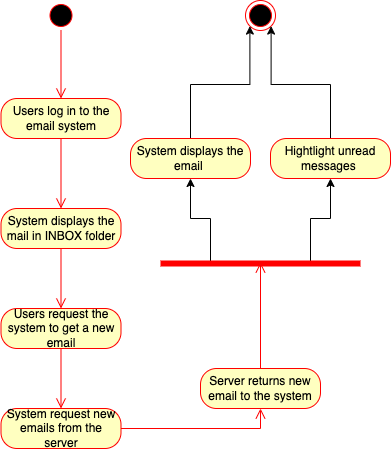

The diagram above was exported from draw.io. Its source (the exported page's mxGraphModel, read from the mxfile embedded in the PNG):
<mxGraphModel dx="572" dy="594" grid="1" gridSize="10" guides="1" tooltips="1" connect="1" arrows="1" fold="1" page="1" pageScale="1" pageWidth="850" pageHeight="1100" math="0" shadow="0">
  <root>
    <mxCell id="0" />
    <mxCell id="1" parent="0" />
    <mxCell id="ZcurlR4DLi2xuNs6WnGb-1" value="" style="ellipse;html=1;shape=endState;fillColor=#000000;strokeColor=#ff0000;" vertex="1" parent="1">
      <mxGeometry x="265" y="62" width="30" height="30" as="geometry" />
    </mxCell>
    <mxCell id="ZcurlR4DLi2xuNs6WnGb-8" value="System displays the mail in INBOX folder" style="rounded=1;whiteSpace=wrap;html=1;arcSize=40;fontColor=#000000;fillColor=#ffffc0;strokeColor=#ff0000;" vertex="1" parent="1">
      <mxGeometry x="20.5" y="270" width="120" height="40" as="geometry" />
    </mxCell>
    <mxCell id="ZcurlR4DLi2xuNs6WnGb-9" value="" style="edgeStyle=orthogonalEdgeStyle;html=1;verticalAlign=bottom;endArrow=open;endSize=8;strokeColor=#ff0000;rounded=0;entryX=0.5;entryY=0;entryDx=0;entryDy=0;" edge="1" source="ZcurlR4DLi2xuNs6WnGb-8" parent="1" target="ZcurlR4DLi2xuNs6WnGb-14">
      <mxGeometry relative="1" as="geometry">
        <mxPoint x="300" y="290" as="targetPoint" />
      </mxGeometry>
    </mxCell>
    <mxCell id="ZcurlR4DLi2xuNs6WnGb-10" value="" style="ellipse;html=1;shape=startState;fillColor=#000000;strokeColor=#ff0000;" vertex="1" parent="1">
      <mxGeometry x="65.5" y="62" width="30" height="30" as="geometry" />
    </mxCell>
    <mxCell id="ZcurlR4DLi2xuNs6WnGb-11" value="" style="edgeStyle=orthogonalEdgeStyle;html=1;verticalAlign=bottom;endArrow=open;endSize=8;strokeColor=#ff0000;rounded=0;entryX=0.5;entryY=0;entryDx=0;entryDy=0;exitX=0.5;exitY=1;exitDx=0;exitDy=0;" edge="1" source="ZcurlR4DLi2xuNs6WnGb-10" parent="1" target="ZcurlR4DLi2xuNs6WnGb-12">
      <mxGeometry relative="1" as="geometry">
        <mxPoint x="80.5" y="140" as="targetPoint" />
        <mxPoint x="150" y="110" as="sourcePoint" />
      </mxGeometry>
    </mxCell>
    <mxCell id="ZcurlR4DLi2xuNs6WnGb-12" value="Users log in to the email system" style="rounded=1;whiteSpace=wrap;html=1;arcSize=40;fontColor=#000000;fillColor=#ffffc0;strokeColor=#ff0000;" vertex="1" parent="1">
      <mxGeometry x="20.5" y="160" width="120" height="40" as="geometry" />
    </mxCell>
    <mxCell id="ZcurlR4DLi2xuNs6WnGb-13" value="" style="edgeStyle=orthogonalEdgeStyle;html=1;verticalAlign=bottom;endArrow=open;endSize=8;strokeColor=#ff0000;rounded=0;entryX=0.5;entryY=0;entryDx=0;entryDy=0;" edge="1" source="ZcurlR4DLi2xuNs6WnGb-12" parent="1" target="ZcurlR4DLi2xuNs6WnGb-8">
      <mxGeometry relative="1" as="geometry">
        <mxPoint x="300" y="320" as="targetPoint" />
      </mxGeometry>
    </mxCell>
    <mxCell id="ZcurlR4DLi2xuNs6WnGb-14" value="Users request the system to get a new email" style="rounded=1;whiteSpace=wrap;html=1;arcSize=40;fontColor=#000000;fillColor=#ffffc0;strokeColor=#ff0000;" vertex="1" parent="1">
      <mxGeometry x="20.5" y="370" width="120" height="40" as="geometry" />
    </mxCell>
    <mxCell id="ZcurlR4DLi2xuNs6WnGb-15" value="" style="edgeStyle=orthogonalEdgeStyle;html=1;verticalAlign=bottom;endArrow=open;endSize=8;strokeColor=#ff0000;rounded=0;entryX=0.5;entryY=0;entryDx=0;entryDy=0;" edge="1" source="ZcurlR4DLi2xuNs6WnGb-14" parent="1" target="ZcurlR4DLi2xuNs6WnGb-16">
      <mxGeometry relative="1" as="geometry">
        <mxPoint x="280" y="320" as="targetPoint" />
      </mxGeometry>
    </mxCell>
    <mxCell id="ZcurlR4DLi2xuNs6WnGb-16" value="System request new emails from the server" style="rounded=1;whiteSpace=wrap;html=1;arcSize=40;fontColor=#000000;fillColor=#ffffc0;strokeColor=#ff0000;" vertex="1" parent="1">
      <mxGeometry x="20.5" y="470" width="120" height="40" as="geometry" />
    </mxCell>
    <mxCell id="ZcurlR4DLi2xuNs6WnGb-17" value="" style="edgeStyle=orthogonalEdgeStyle;html=1;verticalAlign=bottom;endArrow=open;endSize=8;strokeColor=#ff0000;rounded=0;entryX=0.5;entryY=1;entryDx=0;entryDy=0;" edge="1" source="ZcurlR4DLi2xuNs6WnGb-16" parent="1" target="ZcurlR4DLi2xuNs6WnGb-18">
      <mxGeometry relative="1" as="geometry">
        <mxPoint x="280" y="300" as="targetPoint" />
      </mxGeometry>
    </mxCell>
    <mxCell id="ZcurlR4DLi2xuNs6WnGb-18" value="Server returns new email to the system" style="rounded=1;whiteSpace=wrap;html=1;arcSize=40;fontColor=#000000;fillColor=#ffffc0;strokeColor=#ff0000;" vertex="1" parent="1">
      <mxGeometry x="220" y="430" width="120" height="40" as="geometry" />
    </mxCell>
    <mxCell id="ZcurlR4DLi2xuNs6WnGb-19" value="" style="edgeStyle=orthogonalEdgeStyle;html=1;verticalAlign=bottom;endArrow=open;endSize=8;strokeColor=#ff0000;rounded=0;exitX=0.5;exitY=0;exitDx=0;exitDy=0;entryX=0.5;entryY=0.4;entryDx=0;entryDy=0;entryPerimeter=0;" edge="1" source="ZcurlR4DLi2xuNs6WnGb-18" parent="1" target="ZcurlR4DLi2xuNs6WnGb-21">
      <mxGeometry relative="1" as="geometry">
        <mxPoint x="450" y="350" as="targetPoint" />
        <mxPoint x="400" y="400" as="sourcePoint" />
      </mxGeometry>
    </mxCell>
    <mxCell id="ZcurlR4DLi2xuNs6WnGb-29" style="edgeStyle=orthogonalEdgeStyle;rounded=0;orthogonalLoop=1;jettySize=auto;html=1;exitX=0.5;exitY=0;exitDx=0;exitDy=0;entryX=0;entryY=1;entryDx=0;entryDy=0;" edge="1" parent="1" source="ZcurlR4DLi2xuNs6WnGb-20" target="ZcurlR4DLi2xuNs6WnGb-1">
      <mxGeometry relative="1" as="geometry" />
    </mxCell>
    <mxCell id="ZcurlR4DLi2xuNs6WnGb-20" value="System displays the email&amp;nbsp;" style="rounded=1;whiteSpace=wrap;html=1;arcSize=40;fontColor=#000000;fillColor=#ffffc0;strokeColor=#ff0000;" vertex="1" parent="1">
      <mxGeometry x="150" y="200" width="120" height="40" as="geometry" />
    </mxCell>
    <mxCell id="ZcurlR4DLi2xuNs6WnGb-25" style="edgeStyle=orthogonalEdgeStyle;rounded=0;orthogonalLoop=1;jettySize=auto;html=1;exitX=0.25;exitY=0.5;exitDx=0;exitDy=0;exitPerimeter=0;entryX=0.5;entryY=1;entryDx=0;entryDy=0;" edge="1" parent="1" source="ZcurlR4DLi2xuNs6WnGb-21" target="ZcurlR4DLi2xuNs6WnGb-20">
      <mxGeometry relative="1" as="geometry">
        <mxPoint x="250" y="270" as="targetPoint" />
      </mxGeometry>
    </mxCell>
    <mxCell id="ZcurlR4DLi2xuNs6WnGb-28" style="edgeStyle=orthogonalEdgeStyle;rounded=0;orthogonalLoop=1;jettySize=auto;html=1;exitX=0.75;exitY=0.5;exitDx=0;exitDy=0;exitPerimeter=0;entryX=0.5;entryY=1;entryDx=0;entryDy=0;" edge="1" parent="1" source="ZcurlR4DLi2xuNs6WnGb-21" target="ZcurlR4DLi2xuNs6WnGb-26">
      <mxGeometry relative="1" as="geometry" />
    </mxCell>
    <mxCell id="ZcurlR4DLi2xuNs6WnGb-21" value="" style="shape=line;html=1;strokeWidth=6;strokeColor=#ff0000;fillColor=#000000;" vertex="1" parent="1">
      <mxGeometry x="180" y="320" width="200" height="10" as="geometry" />
    </mxCell>
    <mxCell id="ZcurlR4DLi2xuNs6WnGb-30" style="edgeStyle=orthogonalEdgeStyle;rounded=0;orthogonalLoop=1;jettySize=auto;html=1;exitX=0.5;exitY=0;exitDx=0;exitDy=0;entryX=1;entryY=1;entryDx=0;entryDy=0;" edge="1" parent="1" source="ZcurlR4DLi2xuNs6WnGb-26" target="ZcurlR4DLi2xuNs6WnGb-1">
      <mxGeometry relative="1" as="geometry" />
    </mxCell>
    <mxCell id="ZcurlR4DLi2xuNs6WnGb-26" value="Hightlight unread messages&amp;nbsp;" style="rounded=1;whiteSpace=wrap;html=1;arcSize=40;fontColor=#000000;fillColor=#ffffc0;strokeColor=#ff0000;" vertex="1" parent="1">
      <mxGeometry x="290" y="200" width="120" height="40" as="geometry" />
    </mxCell>
  </root>
</mxGraphModel>